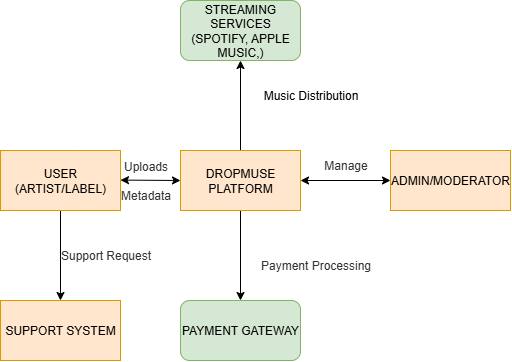

The diagram above was exported from draw.io. Its source (the exported page's mxGraphModel, read from the mxfile embedded in the PNG):
<mxGraphModel dx="793" dy="1633" grid="1" gridSize="10" guides="1" tooltips="1" connect="1" arrows="1" fold="1" page="1" pageScale="1" pageWidth="827" pageHeight="1169" math="0" shadow="0">
  <root>
    <mxCell id="WIyWlLk6GJQsqaUBKTNV-0" />
    <mxCell id="WIyWlLk6GJQsqaUBKTNV-1" parent="WIyWlLk6GJQsqaUBKTNV-0" />
    <mxCell id="zGOJWWYDb3XvuiAuZk6y-10" style="edgeStyle=orthogonalEdgeStyle;rounded=0;orthogonalLoop=1;jettySize=auto;html=1;exitX=0.5;exitY=1;exitDx=0;exitDy=0;entryX=0.5;entryY=0;entryDx=0;entryDy=0;" edge="1" parent="WIyWlLk6GJQsqaUBKTNV-1" source="zGOJWWYDb3XvuiAuZk6y-0" target="zGOJWWYDb3XvuiAuZk6y-5">
      <mxGeometry relative="1" as="geometry" />
    </mxCell>
    <mxCell id="zGOJWWYDb3XvuiAuZk6y-18" style="edgeStyle=orthogonalEdgeStyle;rounded=0;orthogonalLoop=1;jettySize=auto;html=1;exitX=0.5;exitY=0;exitDx=0;exitDy=0;entryX=0.5;entryY=1;entryDx=0;entryDy=0;" edge="1" parent="WIyWlLk6GJQsqaUBKTNV-1" source="zGOJWWYDb3XvuiAuZk6y-0" target="zGOJWWYDb3XvuiAuZk6y-1">
      <mxGeometry relative="1" as="geometry" />
    </mxCell>
    <mxCell id="zGOJWWYDb3XvuiAuZk6y-0" value="DROPMUSE&lt;div&gt;PLATFORM&lt;/div&gt;" style="rounded=0;whiteSpace=wrap;html=1;fillColor=#ffe6cc;strokeColor=#d79b00;" vertex="1" parent="WIyWlLk6GJQsqaUBKTNV-1">
      <mxGeometry x="320" y="480" width="120" height="60" as="geometry" />
    </mxCell>
    <mxCell id="zGOJWWYDb3XvuiAuZk6y-1" value="STREAMING SERVICES&lt;div&gt;(SPOTIFY, APPLE MUSIC,)&lt;/div&gt;" style="rounded=1;whiteSpace=wrap;html=1;fillColor=#d5e8d4;strokeColor=#82b366;" vertex="1" parent="WIyWlLk6GJQsqaUBKTNV-1">
      <mxGeometry x="320" y="330" width="120" height="60" as="geometry" />
    </mxCell>
    <mxCell id="zGOJWWYDb3XvuiAuZk6y-7" style="edgeStyle=orthogonalEdgeStyle;rounded=0;orthogonalLoop=1;jettySize=auto;html=1;exitX=0.5;exitY=1;exitDx=0;exitDy=0;entryX=0.5;entryY=0;entryDx=0;entryDy=0;" edge="1" parent="WIyWlLk6GJQsqaUBKTNV-1" source="zGOJWWYDb3XvuiAuZk6y-2" target="zGOJWWYDb3XvuiAuZk6y-6">
      <mxGeometry relative="1" as="geometry" />
    </mxCell>
    <mxCell id="zGOJWWYDb3XvuiAuZk6y-2" value="USER&lt;div&gt;(ARTIST/LABEL)&lt;/div&gt;" style="rounded=0;whiteSpace=wrap;html=1;fillColor=#ffe6cc;strokeColor=#d79b00;" vertex="1" parent="WIyWlLk6GJQsqaUBKTNV-1">
      <mxGeometry x="140" y="480" width="120" height="60" as="geometry" />
    </mxCell>
    <mxCell id="zGOJWWYDb3XvuiAuZk6y-3" value="ADMIN/MODERATOR" style="rounded=0;whiteSpace=wrap;html=1;fillColor=#ffe6cc;strokeColor=#d79b00;" vertex="1" parent="WIyWlLk6GJQsqaUBKTNV-1">
      <mxGeometry x="530" y="480" width="120" height="60" as="geometry" />
    </mxCell>
    <mxCell id="zGOJWWYDb3XvuiAuZk6y-5" value="PAYMENT GATEWAY" style="rounded=1;whiteSpace=wrap;html=1;fillColor=#d5e8d4;strokeColor=#82b366;" vertex="1" parent="WIyWlLk6GJQsqaUBKTNV-1">
      <mxGeometry x="320" y="630" width="120" height="60" as="geometry" />
    </mxCell>
    <mxCell id="zGOJWWYDb3XvuiAuZk6y-6" value="SUPPORT SYSTEM" style="rounded=0;whiteSpace=wrap;html=1;fillColor=#ffe6cc;strokeColor=#d79b00;" vertex="1" parent="WIyWlLk6GJQsqaUBKTNV-1">
      <mxGeometry x="140" y="630" width="120" height="60" as="geometry" />
    </mxCell>
    <mxCell id="zGOJWWYDb3XvuiAuZk6y-8" value="Support Request" style="text;html=1;align=center;verticalAlign=middle;resizable=0;points=[];autosize=1;fillColor=none;fontColor=#333333;strokeColor=none;gradientColor=none;rounded=1;arcSize=50;" vertex="1" parent="WIyWlLk6GJQsqaUBKTNV-1">
      <mxGeometry x="190" y="570" width="110" height="30" as="geometry" />
    </mxCell>
    <mxCell id="zGOJWWYDb3XvuiAuZk6y-9" value="Payment Processing" style="text;html=1;align=center;verticalAlign=middle;resizable=0;points=[];autosize=1;fillColor=none;fontColor=#333333;strokeColor=none;gradientColor=none;rounded=1;arcSize=50;" vertex="1" parent="WIyWlLk6GJQsqaUBKTNV-1">
      <mxGeometry x="390" y="580" width="130" height="30" as="geometry" />
    </mxCell>
    <mxCell id="zGOJWWYDb3XvuiAuZk6y-12" value="Manage" style="text;html=1;align=center;verticalAlign=middle;resizable=0;points=[];autosize=1;fillColor=none;fontColor=#333333;strokeColor=none;gradientColor=none;rounded=1;arcSize=50;" vertex="1" parent="WIyWlLk6GJQsqaUBKTNV-1">
      <mxGeometry x="450" y="480" width="70" height="30" as="geometry" />
    </mxCell>
    <mxCell id="zGOJWWYDb3XvuiAuZk6y-15" value="" style="endArrow=classic;startArrow=classic;html=1;rounded=0;entryX=0;entryY=0.5;entryDx=0;entryDy=0;" edge="1" parent="WIyWlLk6GJQsqaUBKTNV-1" source="zGOJWWYDb3XvuiAuZk6y-0" target="zGOJWWYDb3XvuiAuZk6y-3">
      <mxGeometry width="50" height="50" relative="1" as="geometry">
        <mxPoint x="440" y="560" as="sourcePoint" />
        <mxPoint x="510.71067811865476" y="510" as="targetPoint" />
      </mxGeometry>
    </mxCell>
    <mxCell id="zGOJWWYDb3XvuiAuZk6y-16" value="" style="endArrow=classic;startArrow=classic;html=1;rounded=0;" edge="1" parent="WIyWlLk6GJQsqaUBKTNV-1">
      <mxGeometry width="50" height="50" relative="1" as="geometry">
        <mxPoint x="260" y="509.6" as="sourcePoint" />
        <mxPoint x="320" y="510" as="targetPoint" />
      </mxGeometry>
    </mxCell>
    <mxCell id="zGOJWWYDb3XvuiAuZk6y-17" value="Uploads&lt;div&gt;&lt;br&gt;&lt;/div&gt;&lt;div&gt;Metadata&lt;/div&gt;" style="text;html=1;align=center;verticalAlign=middle;resizable=0;points=[];autosize=1;fillColor=none;fontColor=#333333;strokeColor=none;gradientColor=none;rounded=1;arcSize=50;" vertex="1" parent="WIyWlLk6GJQsqaUBKTNV-1">
      <mxGeometry x="250" y="480" width="70" height="60" as="geometry" />
    </mxCell>
    <mxCell id="zGOJWWYDb3XvuiAuZk6y-19" value="Music Distribution" style="text;html=1;align=center;verticalAlign=middle;resizable=0;points=[];autosize=1;strokeColor=none;fillColor=none;" vertex="1" parent="WIyWlLk6GJQsqaUBKTNV-1">
      <mxGeometry x="390" y="410" width="120" height="30" as="geometry" />
    </mxCell>
  </root>
</mxGraphModel>